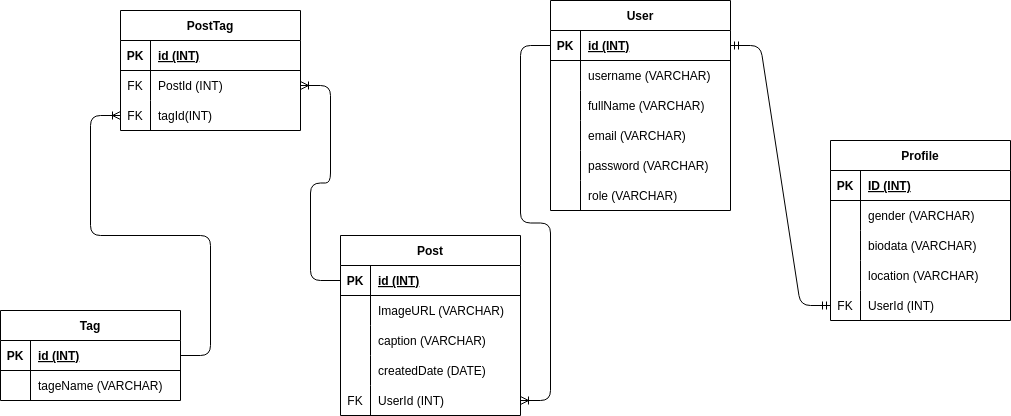

The diagram above was exported from draw.io. Its source (the exported page's mxGraphModel, read from the mxfile embedded in the PNG):
<mxGraphModel dx="1946" dy="1644" grid="1" gridSize="10" guides="1" tooltips="1" connect="1" arrows="1" fold="1" page="1" pageScale="1" pageWidth="850" pageHeight="1100" math="0" shadow="0">
  <root>
    <mxCell id="0" />
    <mxCell id="1" parent="0" />
    <mxCell id="2" value="User" style="shape=table;startSize=30;container=1;collapsible=1;childLayout=tableLayout;fixedRows=1;rowLines=0;fontStyle=1;align=center;resizeLast=1;" parent="1" vertex="1">
      <mxGeometry x="320" y="-20" width="180" height="210" as="geometry" />
    </mxCell>
    <mxCell id="3" value="" style="shape=tableRow;horizontal=0;startSize=0;swimlaneHead=0;swimlaneBody=0;fillColor=none;collapsible=0;dropTarget=0;points=[[0,0.5],[1,0.5]];portConstraint=eastwest;top=0;left=0;right=0;bottom=1;" parent="2" vertex="1">
      <mxGeometry y="30" width="180" height="30" as="geometry" />
    </mxCell>
    <mxCell id="4" value="PK" style="shape=partialRectangle;connectable=0;fillColor=none;top=0;left=0;bottom=0;right=0;fontStyle=1;overflow=hidden;" parent="3" vertex="1">
      <mxGeometry width="30" height="30" as="geometry">
        <mxRectangle width="30" height="30" as="alternateBounds" />
      </mxGeometry>
    </mxCell>
    <mxCell id="5" value="id (INT)" style="shape=partialRectangle;connectable=0;fillColor=none;top=0;left=0;bottom=0;right=0;align=left;spacingLeft=6;fontStyle=5;overflow=hidden;" parent="3" vertex="1">
      <mxGeometry x="30" width="150" height="30" as="geometry">
        <mxRectangle width="150" height="30" as="alternateBounds" />
      </mxGeometry>
    </mxCell>
    <mxCell id="6" value="" style="shape=tableRow;horizontal=0;startSize=0;swimlaneHead=0;swimlaneBody=0;fillColor=none;collapsible=0;dropTarget=0;points=[[0,0.5],[1,0.5]];portConstraint=eastwest;top=0;left=0;right=0;bottom=0;" parent="2" vertex="1">
      <mxGeometry y="60" width="180" height="30" as="geometry" />
    </mxCell>
    <mxCell id="7" value="" style="shape=partialRectangle;connectable=0;fillColor=none;top=0;left=0;bottom=0;right=0;editable=1;overflow=hidden;" parent="6" vertex="1">
      <mxGeometry width="30" height="30" as="geometry">
        <mxRectangle width="30" height="30" as="alternateBounds" />
      </mxGeometry>
    </mxCell>
    <mxCell id="8" value="username (VARCHAR)" style="shape=partialRectangle;connectable=0;fillColor=none;top=0;left=0;bottom=0;right=0;align=left;spacingLeft=6;overflow=hidden;" parent="6" vertex="1">
      <mxGeometry x="30" width="150" height="30" as="geometry">
        <mxRectangle width="150" height="30" as="alternateBounds" />
      </mxGeometry>
    </mxCell>
    <mxCell id="9" value="" style="shape=tableRow;horizontal=0;startSize=0;swimlaneHead=0;swimlaneBody=0;fillColor=none;collapsible=0;dropTarget=0;points=[[0,0.5],[1,0.5]];portConstraint=eastwest;top=0;left=0;right=0;bottom=0;" parent="2" vertex="1">
      <mxGeometry y="90" width="180" height="30" as="geometry" />
    </mxCell>
    <mxCell id="10" value="" style="shape=partialRectangle;connectable=0;fillColor=none;top=0;left=0;bottom=0;right=0;editable=1;overflow=hidden;" parent="9" vertex="1">
      <mxGeometry width="30" height="30" as="geometry">
        <mxRectangle width="30" height="30" as="alternateBounds" />
      </mxGeometry>
    </mxCell>
    <mxCell id="11" value="fullName (VARCHAR)" style="shape=partialRectangle;connectable=0;fillColor=none;top=0;left=0;bottom=0;right=0;align=left;spacingLeft=6;overflow=hidden;" parent="9" vertex="1">
      <mxGeometry x="30" width="150" height="30" as="geometry">
        <mxRectangle width="150" height="30" as="alternateBounds" />
      </mxGeometry>
    </mxCell>
    <mxCell id="12" value="" style="shape=tableRow;horizontal=0;startSize=0;swimlaneHead=0;swimlaneBody=0;fillColor=none;collapsible=0;dropTarget=0;points=[[0,0.5],[1,0.5]];portConstraint=eastwest;top=0;left=0;right=0;bottom=0;" parent="2" vertex="1">
      <mxGeometry y="120" width="180" height="30" as="geometry" />
    </mxCell>
    <mxCell id="13" value="" style="shape=partialRectangle;connectable=0;fillColor=none;top=0;left=0;bottom=0;right=0;editable=1;overflow=hidden;" parent="12" vertex="1">
      <mxGeometry width="30" height="30" as="geometry">
        <mxRectangle width="30" height="30" as="alternateBounds" />
      </mxGeometry>
    </mxCell>
    <mxCell id="14" value="email (VARCHAR)" style="shape=partialRectangle;connectable=0;fillColor=none;top=0;left=0;bottom=0;right=0;align=left;spacingLeft=6;overflow=hidden;" parent="12" vertex="1">
      <mxGeometry x="30" width="150" height="30" as="geometry">
        <mxRectangle width="150" height="30" as="alternateBounds" />
      </mxGeometry>
    </mxCell>
    <mxCell id="15" style="shape=tableRow;horizontal=0;startSize=0;swimlaneHead=0;swimlaneBody=0;fillColor=none;collapsible=0;dropTarget=0;points=[[0,0.5],[1,0.5]];portConstraint=eastwest;top=0;left=0;right=0;bottom=0;" parent="2" vertex="1">
      <mxGeometry y="150" width="180" height="30" as="geometry" />
    </mxCell>
    <mxCell id="16" style="shape=partialRectangle;connectable=0;fillColor=none;top=0;left=0;bottom=0;right=0;editable=1;overflow=hidden;" parent="15" vertex="1">
      <mxGeometry width="30" height="30" as="geometry">
        <mxRectangle width="30" height="30" as="alternateBounds" />
      </mxGeometry>
    </mxCell>
    <mxCell id="17" value="password (VARCHAR)" style="shape=partialRectangle;connectable=0;fillColor=none;top=0;left=0;bottom=0;right=0;align=left;spacingLeft=6;overflow=hidden;" parent="15" vertex="1">
      <mxGeometry x="30" width="150" height="30" as="geometry">
        <mxRectangle width="150" height="30" as="alternateBounds" />
      </mxGeometry>
    </mxCell>
    <mxCell id="18" style="shape=tableRow;horizontal=0;startSize=0;swimlaneHead=0;swimlaneBody=0;fillColor=none;collapsible=0;dropTarget=0;points=[[0,0.5],[1,0.5]];portConstraint=eastwest;top=0;left=0;right=0;bottom=0;" parent="2" vertex="1">
      <mxGeometry y="180" width="180" height="30" as="geometry" />
    </mxCell>
    <mxCell id="19" style="shape=partialRectangle;connectable=0;fillColor=none;top=0;left=0;bottom=0;right=0;editable=1;overflow=hidden;" parent="18" vertex="1">
      <mxGeometry width="30" height="30" as="geometry">
        <mxRectangle width="30" height="30" as="alternateBounds" />
      </mxGeometry>
    </mxCell>
    <mxCell id="20" value="role (VARCHAR)" style="shape=partialRectangle;connectable=0;fillColor=none;top=0;left=0;bottom=0;right=0;align=left;spacingLeft=6;overflow=hidden;" parent="18" vertex="1">
      <mxGeometry x="30" width="150" height="30" as="geometry">
        <mxRectangle width="150" height="30" as="alternateBounds" />
      </mxGeometry>
    </mxCell>
    <mxCell id="21" value="Profile" style="shape=table;startSize=30;container=1;collapsible=1;childLayout=tableLayout;fixedRows=1;rowLines=0;fontStyle=1;align=center;resizeLast=1;" parent="1" vertex="1">
      <mxGeometry x="600" y="120" width="180" height="180" as="geometry" />
    </mxCell>
    <mxCell id="22" value="" style="shape=tableRow;horizontal=0;startSize=0;swimlaneHead=0;swimlaneBody=0;fillColor=none;collapsible=0;dropTarget=0;points=[[0,0.5],[1,0.5]];portConstraint=eastwest;top=0;left=0;right=0;bottom=1;" parent="21" vertex="1">
      <mxGeometry y="30" width="180" height="30" as="geometry" />
    </mxCell>
    <mxCell id="23" value="PK" style="shape=partialRectangle;connectable=0;fillColor=none;top=0;left=0;bottom=0;right=0;fontStyle=1;overflow=hidden;" parent="22" vertex="1">
      <mxGeometry width="30" height="30" as="geometry">
        <mxRectangle width="30" height="30" as="alternateBounds" />
      </mxGeometry>
    </mxCell>
    <mxCell id="24" value="ID (INT)" style="shape=partialRectangle;connectable=0;fillColor=none;top=0;left=0;bottom=0;right=0;align=left;spacingLeft=6;fontStyle=5;overflow=hidden;" parent="22" vertex="1">
      <mxGeometry x="30" width="150" height="30" as="geometry">
        <mxRectangle width="150" height="30" as="alternateBounds" />
      </mxGeometry>
    </mxCell>
    <mxCell id="25" value="" style="shape=tableRow;horizontal=0;startSize=0;swimlaneHead=0;swimlaneBody=0;fillColor=none;collapsible=0;dropTarget=0;points=[[0,0.5],[1,0.5]];portConstraint=eastwest;top=0;left=0;right=0;bottom=0;" parent="21" vertex="1">
      <mxGeometry y="60" width="180" height="30" as="geometry" />
    </mxCell>
    <mxCell id="26" value="" style="shape=partialRectangle;connectable=0;fillColor=none;top=0;left=0;bottom=0;right=0;editable=1;overflow=hidden;" parent="25" vertex="1">
      <mxGeometry width="30" height="30" as="geometry">
        <mxRectangle width="30" height="30" as="alternateBounds" />
      </mxGeometry>
    </mxCell>
    <mxCell id="27" value="gender (VARCHAR)" style="shape=partialRectangle;connectable=0;fillColor=none;top=0;left=0;bottom=0;right=0;align=left;spacingLeft=6;overflow=hidden;" parent="25" vertex="1">
      <mxGeometry x="30" width="150" height="30" as="geometry">
        <mxRectangle width="150" height="30" as="alternateBounds" />
      </mxGeometry>
    </mxCell>
    <mxCell id="28" value="" style="shape=tableRow;horizontal=0;startSize=0;swimlaneHead=0;swimlaneBody=0;fillColor=none;collapsible=0;dropTarget=0;points=[[0,0.5],[1,0.5]];portConstraint=eastwest;top=0;left=0;right=0;bottom=0;" parent="21" vertex="1">
      <mxGeometry y="90" width="180" height="30" as="geometry" />
    </mxCell>
    <mxCell id="29" value="" style="shape=partialRectangle;connectable=0;fillColor=none;top=0;left=0;bottom=0;right=0;editable=1;overflow=hidden;" parent="28" vertex="1">
      <mxGeometry width="30" height="30" as="geometry">
        <mxRectangle width="30" height="30" as="alternateBounds" />
      </mxGeometry>
    </mxCell>
    <mxCell id="30" value="biodata (VARCHAR)" style="shape=partialRectangle;connectable=0;fillColor=none;top=0;left=0;bottom=0;right=0;align=left;spacingLeft=6;overflow=hidden;" parent="28" vertex="1">
      <mxGeometry x="30" width="150" height="30" as="geometry">
        <mxRectangle width="150" height="30" as="alternateBounds" />
      </mxGeometry>
    </mxCell>
    <mxCell id="31" value="" style="shape=tableRow;horizontal=0;startSize=0;swimlaneHead=0;swimlaneBody=0;fillColor=none;collapsible=0;dropTarget=0;points=[[0,0.5],[1,0.5]];portConstraint=eastwest;top=0;left=0;right=0;bottom=0;" parent="21" vertex="1">
      <mxGeometry y="120" width="180" height="30" as="geometry" />
    </mxCell>
    <mxCell id="32" value="" style="shape=partialRectangle;connectable=0;fillColor=none;top=0;left=0;bottom=0;right=0;editable=1;overflow=hidden;" parent="31" vertex="1">
      <mxGeometry width="30" height="30" as="geometry">
        <mxRectangle width="30" height="30" as="alternateBounds" />
      </mxGeometry>
    </mxCell>
    <mxCell id="33" value="location (VARCHAR)" style="shape=partialRectangle;connectable=0;fillColor=none;top=0;left=0;bottom=0;right=0;align=left;spacingLeft=6;overflow=hidden;" parent="31" vertex="1">
      <mxGeometry x="30" width="150" height="30" as="geometry">
        <mxRectangle width="150" height="30" as="alternateBounds" />
      </mxGeometry>
    </mxCell>
    <mxCell id="34" style="shape=tableRow;horizontal=0;startSize=0;swimlaneHead=0;swimlaneBody=0;fillColor=none;collapsible=0;dropTarget=0;points=[[0,0.5],[1,0.5]];portConstraint=eastwest;top=0;left=0;right=0;bottom=0;" parent="21" vertex="1">
      <mxGeometry y="150" width="180" height="30" as="geometry" />
    </mxCell>
    <mxCell id="35" value="FK" style="shape=partialRectangle;connectable=0;fillColor=none;top=0;left=0;bottom=0;right=0;editable=1;overflow=hidden;" parent="34" vertex="1">
      <mxGeometry width="30" height="30" as="geometry">
        <mxRectangle width="30" height="30" as="alternateBounds" />
      </mxGeometry>
    </mxCell>
    <mxCell id="36" value="UserId (INT)" style="shape=partialRectangle;connectable=0;fillColor=none;top=0;left=0;bottom=0;right=0;align=left;spacingLeft=6;overflow=hidden;" parent="34" vertex="1">
      <mxGeometry x="30" width="150" height="30" as="geometry">
        <mxRectangle width="150" height="30" as="alternateBounds" />
      </mxGeometry>
    </mxCell>
    <mxCell id="38" value="" style="edgeStyle=entityRelationEdgeStyle;fontSize=12;html=1;endArrow=ERmandOne;startArrow=ERmandOne;exitX=1;exitY=0.5;exitDx=0;exitDy=0;entryX=0;entryY=0.5;entryDx=0;entryDy=0;" parent="1" source="3" target="34" edge="1">
      <mxGeometry width="100" height="100" relative="1" as="geometry">
        <mxPoint x="370" y="270" as="sourcePoint" />
        <mxPoint x="470" y="170" as="targetPoint" />
      </mxGeometry>
    </mxCell>
    <mxCell id="39" value="Post" style="shape=table;startSize=30;container=1;collapsible=1;childLayout=tableLayout;fixedRows=1;rowLines=0;fontStyle=1;align=center;resizeLast=1;" parent="1" vertex="1">
      <mxGeometry x="110" y="215" width="180" height="180" as="geometry" />
    </mxCell>
    <mxCell id="40" value="" style="shape=tableRow;horizontal=0;startSize=0;swimlaneHead=0;swimlaneBody=0;fillColor=none;collapsible=0;dropTarget=0;points=[[0,0.5],[1,0.5]];portConstraint=eastwest;top=0;left=0;right=0;bottom=1;" parent="39" vertex="1">
      <mxGeometry y="30" width="180" height="30" as="geometry" />
    </mxCell>
    <mxCell id="41" value="PK" style="shape=partialRectangle;connectable=0;fillColor=none;top=0;left=0;bottom=0;right=0;fontStyle=1;overflow=hidden;" parent="40" vertex="1">
      <mxGeometry width="30" height="30" as="geometry">
        <mxRectangle width="30" height="30" as="alternateBounds" />
      </mxGeometry>
    </mxCell>
    <mxCell id="42" value="id (INT)" style="shape=partialRectangle;connectable=0;fillColor=none;top=0;left=0;bottom=0;right=0;align=left;spacingLeft=6;fontStyle=5;overflow=hidden;" parent="40" vertex="1">
      <mxGeometry x="30" width="150" height="30" as="geometry">
        <mxRectangle width="150" height="30" as="alternateBounds" />
      </mxGeometry>
    </mxCell>
    <mxCell id="43" value="" style="shape=tableRow;horizontal=0;startSize=0;swimlaneHead=0;swimlaneBody=0;fillColor=none;collapsible=0;dropTarget=0;points=[[0,0.5],[1,0.5]];portConstraint=eastwest;top=0;left=0;right=0;bottom=0;" parent="39" vertex="1">
      <mxGeometry y="60" width="180" height="30" as="geometry" />
    </mxCell>
    <mxCell id="44" value="" style="shape=partialRectangle;connectable=0;fillColor=none;top=0;left=0;bottom=0;right=0;editable=1;overflow=hidden;" parent="43" vertex="1">
      <mxGeometry width="30" height="30" as="geometry">
        <mxRectangle width="30" height="30" as="alternateBounds" />
      </mxGeometry>
    </mxCell>
    <mxCell id="45" value="ImageURL (VARCHAR)" style="shape=partialRectangle;connectable=0;fillColor=none;top=0;left=0;bottom=0;right=0;align=left;spacingLeft=6;overflow=hidden;" parent="43" vertex="1">
      <mxGeometry x="30" width="150" height="30" as="geometry">
        <mxRectangle width="150" height="30" as="alternateBounds" />
      </mxGeometry>
    </mxCell>
    <mxCell id="46" value="" style="shape=tableRow;horizontal=0;startSize=0;swimlaneHead=0;swimlaneBody=0;fillColor=none;collapsible=0;dropTarget=0;points=[[0,0.5],[1,0.5]];portConstraint=eastwest;top=0;left=0;right=0;bottom=0;" parent="39" vertex="1">
      <mxGeometry y="90" width="180" height="30" as="geometry" />
    </mxCell>
    <mxCell id="47" value="" style="shape=partialRectangle;connectable=0;fillColor=none;top=0;left=0;bottom=0;right=0;editable=1;overflow=hidden;" parent="46" vertex="1">
      <mxGeometry width="30" height="30" as="geometry">
        <mxRectangle width="30" height="30" as="alternateBounds" />
      </mxGeometry>
    </mxCell>
    <mxCell id="48" value="caption (VARCHAR)" style="shape=partialRectangle;connectable=0;fillColor=none;top=0;left=0;bottom=0;right=0;align=left;spacingLeft=6;overflow=hidden;" parent="46" vertex="1">
      <mxGeometry x="30" width="150" height="30" as="geometry">
        <mxRectangle width="150" height="30" as="alternateBounds" />
      </mxGeometry>
    </mxCell>
    <mxCell id="49" value="" style="shape=tableRow;horizontal=0;startSize=0;swimlaneHead=0;swimlaneBody=0;fillColor=none;collapsible=0;dropTarget=0;points=[[0,0.5],[1,0.5]];portConstraint=eastwest;top=0;left=0;right=0;bottom=0;" parent="39" vertex="1">
      <mxGeometry y="120" width="180" height="30" as="geometry" />
    </mxCell>
    <mxCell id="50" value="" style="shape=partialRectangle;connectable=0;fillColor=none;top=0;left=0;bottom=0;right=0;editable=1;overflow=hidden;" parent="49" vertex="1">
      <mxGeometry width="30" height="30" as="geometry">
        <mxRectangle width="30" height="30" as="alternateBounds" />
      </mxGeometry>
    </mxCell>
    <mxCell id="51" value="createdDate (DATE)" style="shape=partialRectangle;connectable=0;fillColor=none;top=0;left=0;bottom=0;right=0;align=left;spacingLeft=6;overflow=hidden;" parent="49" vertex="1">
      <mxGeometry x="30" width="150" height="30" as="geometry">
        <mxRectangle width="150" height="30" as="alternateBounds" />
      </mxGeometry>
    </mxCell>
    <mxCell id="52" style="shape=tableRow;horizontal=0;startSize=0;swimlaneHead=0;swimlaneBody=0;fillColor=none;collapsible=0;dropTarget=0;points=[[0,0.5],[1,0.5]];portConstraint=eastwest;top=0;left=0;right=0;bottom=0;" parent="39" vertex="1">
      <mxGeometry y="150" width="180" height="30" as="geometry" />
    </mxCell>
    <mxCell id="53" value="FK" style="shape=partialRectangle;connectable=0;fillColor=none;top=0;left=0;bottom=0;right=0;editable=1;overflow=hidden;" parent="52" vertex="1">
      <mxGeometry width="30" height="30" as="geometry">
        <mxRectangle width="30" height="30" as="alternateBounds" />
      </mxGeometry>
    </mxCell>
    <mxCell id="54" value="UserId (INT)" style="shape=partialRectangle;connectable=0;fillColor=none;top=0;left=0;bottom=0;right=0;align=left;spacingLeft=6;overflow=hidden;" parent="52" vertex="1">
      <mxGeometry x="30" width="150" height="30" as="geometry">
        <mxRectangle width="150" height="30" as="alternateBounds" />
      </mxGeometry>
    </mxCell>
    <mxCell id="55" value="" style="edgeStyle=entityRelationEdgeStyle;fontSize=12;html=1;endArrow=ERoneToMany;entryX=1;entryY=0.5;entryDx=0;entryDy=0;exitX=0;exitY=0.5;exitDx=0;exitDy=0;" parent="1" source="3" target="52" edge="1">
      <mxGeometry width="100" height="100" relative="1" as="geometry">
        <mxPoint x="360" y="270" as="sourcePoint" />
        <mxPoint x="460" y="170" as="targetPoint" />
      </mxGeometry>
    </mxCell>
    <mxCell id="56" value="Tag" style="shape=table;startSize=30;container=1;collapsible=1;childLayout=tableLayout;fixedRows=1;rowLines=0;fontStyle=1;align=center;resizeLast=1;" parent="1" vertex="1">
      <mxGeometry x="-230" y="290" width="180" height="90" as="geometry" />
    </mxCell>
    <mxCell id="57" value="" style="shape=tableRow;horizontal=0;startSize=0;swimlaneHead=0;swimlaneBody=0;fillColor=none;collapsible=0;dropTarget=0;points=[[0,0.5],[1,0.5]];portConstraint=eastwest;top=0;left=0;right=0;bottom=1;" parent="56" vertex="1">
      <mxGeometry y="30" width="180" height="30" as="geometry" />
    </mxCell>
    <mxCell id="58" value="PK" style="shape=partialRectangle;connectable=0;fillColor=none;top=0;left=0;bottom=0;right=0;fontStyle=1;overflow=hidden;" parent="57" vertex="1">
      <mxGeometry width="30" height="30" as="geometry">
        <mxRectangle width="30" height="30" as="alternateBounds" />
      </mxGeometry>
    </mxCell>
    <mxCell id="59" value="id (INT)" style="shape=partialRectangle;connectable=0;fillColor=none;top=0;left=0;bottom=0;right=0;align=left;spacingLeft=6;fontStyle=5;overflow=hidden;" parent="57" vertex="1">
      <mxGeometry x="30" width="150" height="30" as="geometry">
        <mxRectangle width="150" height="30" as="alternateBounds" />
      </mxGeometry>
    </mxCell>
    <mxCell id="60" value="" style="shape=tableRow;horizontal=0;startSize=0;swimlaneHead=0;swimlaneBody=0;fillColor=none;collapsible=0;dropTarget=0;points=[[0,0.5],[1,0.5]];portConstraint=eastwest;top=0;left=0;right=0;bottom=0;" parent="56" vertex="1">
      <mxGeometry y="60" width="180" height="30" as="geometry" />
    </mxCell>
    <mxCell id="61" value="" style="shape=partialRectangle;connectable=0;fillColor=none;top=0;left=0;bottom=0;right=0;editable=1;overflow=hidden;" parent="60" vertex="1">
      <mxGeometry width="30" height="30" as="geometry">
        <mxRectangle width="30" height="30" as="alternateBounds" />
      </mxGeometry>
    </mxCell>
    <mxCell id="62" value="tageName (VARCHAR)" style="shape=partialRectangle;connectable=0;fillColor=none;top=0;left=0;bottom=0;right=0;align=left;spacingLeft=6;overflow=hidden;" parent="60" vertex="1">
      <mxGeometry x="30" width="150" height="30" as="geometry">
        <mxRectangle width="150" height="30" as="alternateBounds" />
      </mxGeometry>
    </mxCell>
    <mxCell id="69" value="PostTag" style="shape=table;startSize=30;container=1;collapsible=1;childLayout=tableLayout;fixedRows=1;rowLines=0;fontStyle=1;align=center;resizeLast=1;" parent="1" vertex="1">
      <mxGeometry x="-110" y="-10" width="180" height="120" as="geometry" />
    </mxCell>
    <mxCell id="70" value="" style="shape=tableRow;horizontal=0;startSize=0;swimlaneHead=0;swimlaneBody=0;fillColor=none;collapsible=0;dropTarget=0;points=[[0,0.5],[1,0.5]];portConstraint=eastwest;top=0;left=0;right=0;bottom=1;" parent="69" vertex="1">
      <mxGeometry y="30" width="180" height="30" as="geometry" />
    </mxCell>
    <mxCell id="71" value="PK" style="shape=partialRectangle;connectable=0;fillColor=none;top=0;left=0;bottom=0;right=0;fontStyle=1;overflow=hidden;" parent="70" vertex="1">
      <mxGeometry width="30" height="30" as="geometry">
        <mxRectangle width="30" height="30" as="alternateBounds" />
      </mxGeometry>
    </mxCell>
    <mxCell id="72" value="id (INT)" style="shape=partialRectangle;connectable=0;fillColor=none;top=0;left=0;bottom=0;right=0;align=left;spacingLeft=6;fontStyle=5;overflow=hidden;" parent="70" vertex="1">
      <mxGeometry x="30" width="150" height="30" as="geometry">
        <mxRectangle width="150" height="30" as="alternateBounds" />
      </mxGeometry>
    </mxCell>
    <mxCell id="73" value="" style="shape=tableRow;horizontal=0;startSize=0;swimlaneHead=0;swimlaneBody=0;fillColor=none;collapsible=0;dropTarget=0;points=[[0,0.5],[1,0.5]];portConstraint=eastwest;top=0;left=0;right=0;bottom=0;" parent="69" vertex="1">
      <mxGeometry y="60" width="180" height="30" as="geometry" />
    </mxCell>
    <mxCell id="74" value="FK" style="shape=partialRectangle;connectable=0;fillColor=none;top=0;left=0;bottom=0;right=0;editable=1;overflow=hidden;" parent="73" vertex="1">
      <mxGeometry width="30" height="30" as="geometry">
        <mxRectangle width="30" height="30" as="alternateBounds" />
      </mxGeometry>
    </mxCell>
    <mxCell id="75" value="PostId (INT)" style="shape=partialRectangle;connectable=0;fillColor=none;top=0;left=0;bottom=0;right=0;align=left;spacingLeft=6;overflow=hidden;" parent="73" vertex="1">
      <mxGeometry x="30" width="150" height="30" as="geometry">
        <mxRectangle width="150" height="30" as="alternateBounds" />
      </mxGeometry>
    </mxCell>
    <mxCell id="76" value="" style="shape=tableRow;horizontal=0;startSize=0;swimlaneHead=0;swimlaneBody=0;fillColor=none;collapsible=0;dropTarget=0;points=[[0,0.5],[1,0.5]];portConstraint=eastwest;top=0;left=0;right=0;bottom=0;" parent="69" vertex="1">
      <mxGeometry y="90" width="180" height="30" as="geometry" />
    </mxCell>
    <mxCell id="77" value="FK" style="shape=partialRectangle;connectable=0;fillColor=none;top=0;left=0;bottom=0;right=0;editable=1;overflow=hidden;" parent="76" vertex="1">
      <mxGeometry width="30" height="30" as="geometry">
        <mxRectangle width="30" height="30" as="alternateBounds" />
      </mxGeometry>
    </mxCell>
    <mxCell id="78" value="tagId(INT)" style="shape=partialRectangle;connectable=0;fillColor=none;top=0;left=0;bottom=0;right=0;align=left;spacingLeft=6;overflow=hidden;" parent="76" vertex="1">
      <mxGeometry x="30" width="150" height="30" as="geometry">
        <mxRectangle width="150" height="30" as="alternateBounds" />
      </mxGeometry>
    </mxCell>
    <mxCell id="83" value="" style="edgeStyle=entityRelationEdgeStyle;fontSize=12;html=1;endArrow=ERoneToMany;exitX=1;exitY=0.5;exitDx=0;exitDy=0;" parent="1" source="57" edge="1">
      <mxGeometry width="100" height="100" relative="1" as="geometry">
        <mxPoint x="-230" y="360" as="sourcePoint" />
        <mxPoint x="-110" y="95" as="targetPoint" />
      </mxGeometry>
    </mxCell>
    <mxCell id="84" value="" style="edgeStyle=entityRelationEdgeStyle;fontSize=12;html=1;endArrow=ERoneToMany;entryX=1;entryY=0.5;entryDx=0;entryDy=0;exitX=0;exitY=0.5;exitDx=0;exitDy=0;" parent="1" source="40" target="73" edge="1">
      <mxGeometry width="100" height="100" relative="1" as="geometry">
        <mxPoint y="270" as="sourcePoint" />
        <mxPoint x="100" y="170" as="targetPoint" />
      </mxGeometry>
    </mxCell>
  </root>
</mxGraphModel>